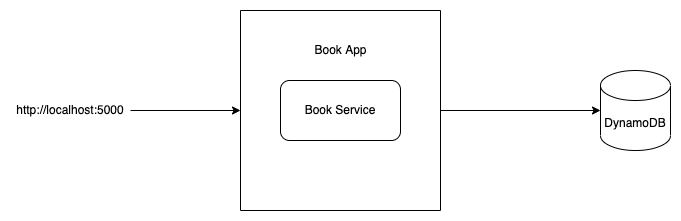

The diagram above was exported from draw.io. Its source (the exported page's mxGraphModel, read from the mxfile embedded in the PNG):
<mxGraphModel dx="946" dy="503" grid="1" gridSize="10" guides="1" tooltips="1" connect="1" arrows="1" fold="1" page="1" pageScale="1" pageWidth="827" pageHeight="1169" math="0" shadow="0">
  <root>
    <mxCell id="0" />
    <mxCell id="1" parent="0" />
    <mxCell id="FjCmvxngHvXMOpgRPc-N-5" style="edgeStyle=orthogonalEdgeStyle;rounded=0;orthogonalLoop=1;jettySize=auto;html=1;exitX=1;exitY=0.5;exitDx=0;exitDy=0;entryX=0;entryY=0.5;entryDx=0;entryDy=0;entryPerimeter=0;" parent="1" source="FjCmvxngHvXMOpgRPc-N-1" target="FjCmvxngHvXMOpgRPc-N-4" edge="1">
      <mxGeometry relative="1" as="geometry" />
    </mxCell>
    <mxCell id="FjCmvxngHvXMOpgRPc-N-1" value="" style="swimlane;startSize=0;" parent="1" vertex="1">
      <mxGeometry x="310" y="190" width="200" height="200" as="geometry" />
    </mxCell>
    <mxCell id="FjCmvxngHvXMOpgRPc-N-3" value="Book App" style="text;html=1;align=center;verticalAlign=middle;resizable=0;points=[];autosize=1;strokeColor=none;fillColor=none;" parent="FjCmvxngHvXMOpgRPc-N-1" vertex="1">
      <mxGeometry x="65" y="30" width="70" height="20" as="geometry" />
    </mxCell>
    <mxCell id="FjCmvxngHvXMOpgRPc-N-2" value="Book Service" style="rounded=1;whiteSpace=wrap;html=1;" parent="1" vertex="1">
      <mxGeometry x="350" y="260" width="120" height="60" as="geometry" />
    </mxCell>
    <mxCell id="FjCmvxngHvXMOpgRPc-N-4" value="DynamoDB" style="shape=cylinder3;whiteSpace=wrap;html=1;boundedLbl=1;backgroundOutline=1;size=15;" parent="1" vertex="1">
      <mxGeometry x="670" y="250" width="70" height="80" as="geometry" />
    </mxCell>
    <mxCell id="FjCmvxngHvXMOpgRPc-N-7" style="edgeStyle=orthogonalEdgeStyle;rounded=0;orthogonalLoop=1;jettySize=auto;html=1;" parent="1" source="FjCmvxngHvXMOpgRPc-N-6" target="FjCmvxngHvXMOpgRPc-N-1" edge="1">
      <mxGeometry relative="1" as="geometry" />
    </mxCell>
    <mxCell id="FjCmvxngHvXMOpgRPc-N-6" value="http://localhost:5000" style="text;html=1;strokeColor=none;fillColor=none;align=center;verticalAlign=middle;whiteSpace=wrap;rounded=0;" parent="1" vertex="1">
      <mxGeometry x="80" y="275" width="120" height="30" as="geometry" />
    </mxCell>
  </root>
</mxGraphModel>